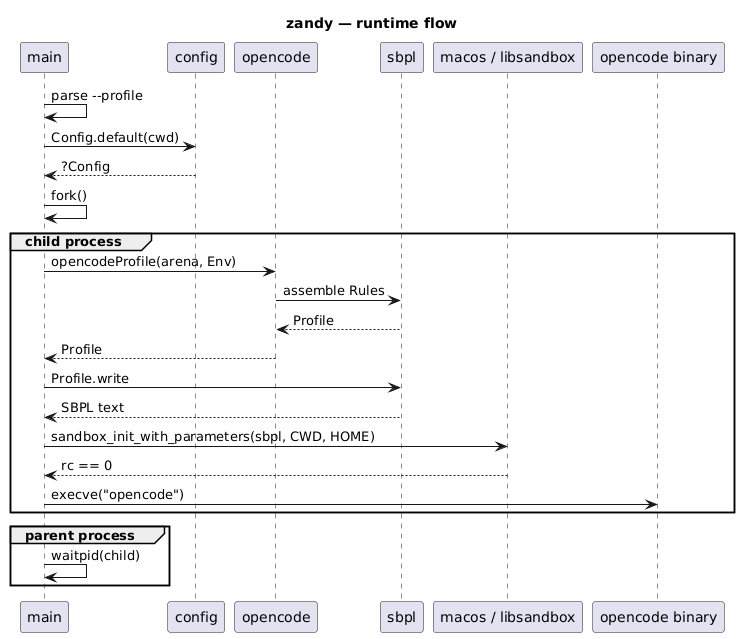

The diagram above was rendered by PlantUML. Its source (embedded in the PNG):
@startuml
title zandy — runtime flow

skinparam shadowing false

participant "main" as Main
participant "config" as Config
participant "opencode" as Opencode
participant "sbpl" as Sbpl
participant "macos / libsandbox" as Sandbox
participant "opencode binary" as Bin

Main -> Main : parse --profile
Main -> Config : Config.default(cwd)
Config --> Main : ?Config

Main -> Main : fork()

group child process
  Main -> Opencode : opencodeProfile(arena, Env)
  Opencode -> Sbpl : assemble Rules
  Sbpl --> Opencode : Profile
  Opencode --> Main : Profile
  Main -> Sbpl : Profile.write
  Sbpl --> Main : SBPL text
  Main -> Sandbox : sandbox_init_with_parameters(sbpl, CWD, HOME)
  Sandbox --> Main : rc == 0
  Main -> Bin : execve("opencode")
end

group parent process
  Main -> Main : waitpid(child)
end
@enduml